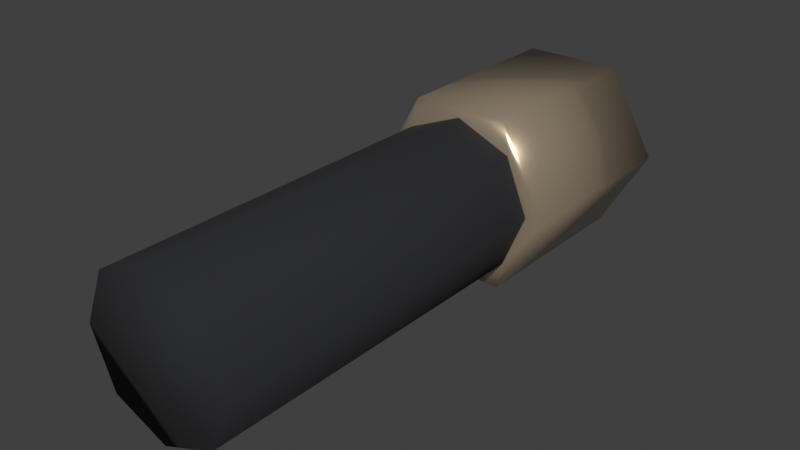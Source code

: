 # Source: NozzleExtinguisher.blend  (saved by Blender 3.0.42; exported with 4.5.12 LTS)
import bpy
from mathutils import Matrix  # noqa: F401  (used for matrix-valued properties, if any)

bpy.ops.wm.read_factory_settings(use_empty=True)
scene = bpy.context.scene
scene.name = 'Scene'

# ---- collections
col_collection = bpy.data.collections.new('Collection'); scene.collection.children.link(col_collection)

# ---- materials (node trees are filled in below, after node groups)
mat_material_002 = bpy.data.materials.new('Material.002')
mat_material_002.use_transparent_shadow = False
mat_material_001 = bpy.data.materials.new('Material.001')
mat_material_001.use_transparent_shadow = False

# ---- material node trees
mat_material_002.use_nodes = True; mat_material_002.node_tree.nodes.clear()
_N = mat_material_002.node_tree.nodes; _L = mat_material_002.node_tree.links
n0 = _N.new('ShaderNodeBsdfPrincipled'); n0.name = 'Principled BSDF'; n0.location = (10, 300)
n0.distribution = 'GGX'
n0.subsurface_method = 'RANDOM_WALK_SKIN'
n0.inputs[0].default_value = (0.7106, 0.5698, 0.3967, 1.0)
n0.inputs[1].default_value = 0.7254
n0.inputs[2].default_value = 0.2202
n0.inputs[3].default_value = 1.45
n0.inputs[27].default_value = (0.0, 0.0, 0.0, 1.0)
n0.inputs[28].default_value = 1.0
n1 = _N.new('ShaderNodeOutputMaterial'); n1.name = 'Material Output'; n1.location = (300, 300)
_L.new(n0.outputs[0], n1.inputs[0])
n1.is_active_output = True
mat_material_001.use_nodes = True; mat_material_001.node_tree.nodes.clear()
_N = mat_material_001.node_tree.nodes; _L = mat_material_001.node_tree.links
n0 = _N.new('ShaderNodeBsdfPrincipled'); n0.name = 'Principled BSDF'; n0.location = (10, 300)
n0.distribution = 'GGX'
n0.subsurface_method = 'RANDOM_WALK_SKIN'
n0.inputs[0].default_value = (0.01499, 0.01571, 0.01885, 1.0)
n0.inputs[2].default_value = 0.943
n0.inputs[3].default_value = 1.45
n0.inputs[27].default_value = (0.0, 0.0, 0.0, 1.0)
n0.inputs[28].default_value = 1.0
n1 = _N.new('ShaderNodeOutputMaterial'); n1.name = 'Material Output'; n1.location = (300, 300)
_L.new(n0.outputs[0], n1.inputs[0])
n1.is_active_output = True

# ---- world
world_world = bpy.data.worlds.new('World'); scene.world = world_world
world_world.use_nodes = True; world_world.node_tree.nodes.clear()
_N = world_world.node_tree.nodes; _L = world_world.node_tree.links
n0 = _N.new('ShaderNodeOutputWorld'); n0.name = 'World Output'; n0.location = (300, 300)
n1 = _N.new('ShaderNodeBackground'); n1.name = 'Background'; n1.location = (10, 300)
n1.inputs[0].default_value = (0.05088, 0.05088, 0.05088, 1.0)
_L.new(n1.outputs[0], n0.inputs[0])
n0.is_active_output = True
world_world.color = (0.05088, 0.05088, 0.05088)
world_world.use_sun_shadow = False
world_world.sun_shadow_jitter_overblur = 0.0

# ---- meshes
me_cylinder_031 = bpy.data.meshes.new('Cylinder.031')
me_cylinder_031.from_pydata([(-0.01896, 0.09296, 0.03258), (0.01859, 0.09296, 0.03258), (0.03736, 0.09296, 6.274e-05), (0.01859, 0.09296, -0.03245), (-0.01896, 0.09296, -0.03245), (-0.03773, 0.09296, 6.274e-05), (-0.01896, 0.01923, 0.03258), (0.01859, 0.01923, 0.03258), (0.03736, 0.01923, 6.274e-05), (0.01859, 0.01923, -0.03245), (-0.01896, 0.01923, -0.03245), (-0.03773, 0.01923, 6.274e-05), (9.228e-05, 0.01812, 0.02997), (0.02131, 0.01812, 0.02118), (-0.02112, 0.01812, 0.02118), (0.03009, 0.01812, -3.138e-05), (0.02131, 0.01812, -0.02124), (9.228e-05, 0.01812, -0.03003), (-0.02112, 0.01812, -0.02124), (-0.02991, 0.01812, -3.138e-05), (9.228e-05, 0.01812, 0.02997), (0.02131, 0.01812, 0.02118), (-0.02112, 0.01812, 0.02118), (9.228e-05, -0.1204, 0.02997), (-0.02112, -0.1204, 0.02118), (0.02131, -0.1204, 0.02118), (0.03009, -0.1204, -3.138e-05), (0.03009, 0.01812, -3.138e-05), (0.02131, -0.1204, -0.02124), (0.02131, 0.01812, -0.02124), (9.228e-05, -0.1204, -0.03003), (9.228e-05, 0.01812, -0.03003), (-0.02112, -0.1204, -0.02124), (-0.02112, 0.01812, -0.02124), (-0.02991, -0.1204, -3.138e-05), (-0.02991, 0.01812, -3.138e-05)], [], [(5, 4, 10, 11), (3, 2, 8, 9), (1, 0, 6, 7), (0, 5, 11, 6), (4, 3, 9, 10), (2, 1, 7, 8), (1, 2, 3, 4, 5, 0), (6, 14, 12), (11, 19, 14), (11, 18, 19), (10, 17, 18), (9, 16, 17), (8, 15, 16), (8, 13, 15), (7, 12, 13), (6, 11, 14), (11, 10, 18), (10, 9, 17), (9, 8, 16), (8, 7, 13), (7, 6, 12), (20, 23, 25, 21), (22, 24, 23, 20), (24, 34, 32, 30, 28, 26, 25, 23), (21, 25, 26, 27), (27, 26, 28, 29), (29, 28, 30, 31), (31, 30, 32, 33), (33, 32, 34, 35), (35, 34, 24, 22)])
me_cylinder_031.polygons.foreach_set('use_smooth', [True] * 30)
me_cylinder_031.polygons.foreach_set('material_index', [0, 0, 0, 0, 0, 0, 0, 0, 0, 0, 0, 0, 0, 0, 0, 0, 0, 0, 0, 0, 0, 1, 1, 1, 1, 1, 1, 1, 1, 1])
_uv = me_cylinder_031.uv_layers.new(name='UVMap')
_uv.uv.foreach_set('vector', [0.0, 0.0, 0.0, 0.0, 0.0, 0.0, 0.0, 0.0, 0.0, 0.0, 0.0, 0.0, 0.0, 0.0, 0.0, 0.0, 0.0, 0.0, 0.0, 0.0, 0.0, 0.0, 0.0, 0.0, 0.0, 0.0, 0.0, 0.0, 0.0, 0.0, 0.0, 0.0, 0.0, 0.0, 0.0, 0.0, 0.0, 0.0, 0.0, 0.0, 0.0, 0.0, 0.0, 0.0, 0.0, 0.0, 0.0, 0.0, 0.0, 0.0, 0.0, 0.0, 0.0, 0.0, 0.0, 0.0, 0.0, 0.0, 0.0, 0.0, 0.0, 0.0, 0.125, 0.5, 0.0, 0.5, 0.0, 0.0, 0.25, 0.5, 0.125, 0.5, 0.0, 0.0, 0.375, 0.5, 0.25, 0.5, 0.0, 0.0, 0.5, 0.5, 0.375, 0.5, 0.0, 0.0, 0.625, 0.5, 0.5, 0.5, 0.0, 0.0, 0.75, 0.5, 0.625, 0.5, 0.0, 0.0, 0.875, 0.5, 0.75, 0.5, 0.0, 0.0, 1.0, 0.5, 0.875, 0.5, 0.0, 0.0, 0.0, 0.0, 0.125, 0.5, 0.0, 0.0, 0.0, 0.0, 0.375, 0.5, 0.0, 0.0, 0.0, 0.0, 0.5, 0.5, 0.0, 0.0, 0.0, 0.0, 0.625, 0.5, 0.0, 0.0, 0.0, 0.0, 0.875, 0.5, 0.0, 0.0, 0.0, 0.0, 1.0, 0.5, 1.0, 0.5, 1.0, 0.5238, 0.875, 0.5238, 0.875, 0.5, 0.125, 0.5, 0.125, 0.5238, 0.0, 0.5238, 0.0, 0.5, 0.125, 0.5238, 0.25, 0.5238, 0.375, 0.5238, 0.5, 0.5238, 0.625, 0.5238, 0.75, 0.5238, 0.875, 0.5238, 1.0, 0.5238, 0.875, 0.5, 0.875, 0.5238, 0.75, 0.5238, 0.75, 0.5, 0.75, 0.5, 0.75, 0.5238, 0.625, 0.5238, 0.625, 0.5, 0.625, 0.5, 0.625, 0.5238, 0.5, 0.5238, 0.5, 0.5, 0.5, 0.5, 0.5, 0.5238, 0.375, 0.5238, 0.375, 0.5, 0.375, 0.5, 0.375, 0.5238, 0.25, 0.5238, 0.25, 0.5, 0.25, 0.5, 0.25, 0.5238, 0.125, 0.5238, 0.125, 0.5])
me_cylinder_031.materials.append(mat_material_002)
me_cylinder_031.materials.append(mat_material_001)
me_cylinder_031.update()

# ---- objects
ob_nozzle_metal = bpy.data.objects.new('nozzle metal', me_cylinder_031)

# ---- transforms, parenting, visibility, modifiers, constraints
ob_nozzle_metal.location = (0.0, 0.0, 0.0)

# ---- collection membership
col_collection.objects.link(ob_nozzle_metal)

# ---- scene / render settings (as saved in the file)
scene.frame_start = 1; scene.frame_end = 250; scene.frame_set(1)
scene.render.engine = 'BLENDER_EEVEE_NEXT'
scene.cycles.sampling_pattern = 'TABULATED_SOBOL'
scene.cycles.use_light_tree = False
scene.view_settings.view_transform = 'Standard'
bpy.context.view_layer.update()

# ---- added for rendering (the .blend has no active camera and no usable light): camera, sun
cam_auto = bpy.data.cameras.new('AutoCamera')
cam_auto.lens = 50.0
cam_auto.sensor_width = 36.0
cam_auto.clip_end = 1000.0
ob_auto_camera = bpy.data.objects.new('AutoCamera', cam_auto)
scene.collection.objects.link(ob_auto_camera)
ob_auto_camera.location = (0.217547, -0.274985, 0.174248)
ob_auto_camera.rotation_euler = (1.09748, -7.21219e-08, 0.694738)
scene.camera = ob_auto_camera
light_auto_sun = bpy.data.lights.new('AutoSun', 'SUN')
light_auto_sun.energy = 3.0
light_auto_sun.angle = 0.0523599
ob_auto_sun = bpy.data.objects.new('AutoSun', light_auto_sun)
scene.collection.objects.link(ob_auto_sun)
ob_auto_sun.rotation_euler = (0.872665, 0.174533, 0.523599)
bpy.context.view_layer.update()
